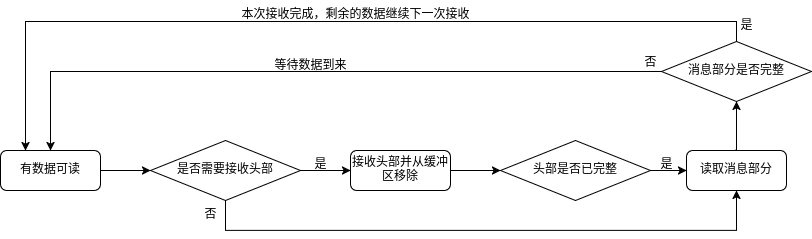

The diagram above was exported from draw.io. Its source (the exported page's mxGraphModel, read from the mxfile embedded in the PNG):
<mxGraphModel dx="1382" dy="548" grid="1" gridSize="10" guides="1" tooltips="1" connect="1" arrows="1" fold="1" page="1" pageScale="1" pageWidth="1169" pageHeight="827" math="0" shadow="0">
  <root>
    <mxCell id="0" />
    <mxCell id="1" parent="0" />
    <mxCell id="SOAEORE1RpWqm5C6WnB6-4" style="edgeStyle=orthogonalEdgeStyle;rounded=0;orthogonalLoop=1;jettySize=auto;html=1;entryX=0;entryY=0.5;entryDx=0;entryDy=0;" edge="1" parent="1" source="SOAEORE1RpWqm5C6WnB6-1" target="SOAEORE1RpWqm5C6WnB6-3">
      <mxGeometry relative="1" as="geometry" />
    </mxCell>
    <mxCell id="SOAEORE1RpWqm5C6WnB6-1" value="有数据可读" style="rounded=1;whiteSpace=wrap;html=1;" vertex="1" parent="1">
      <mxGeometry y="340" width="100" height="40" as="geometry" />
    </mxCell>
    <mxCell id="SOAEORE1RpWqm5C6WnB6-31" style="edgeStyle=orthogonalEdgeStyle;rounded=0;orthogonalLoop=1;jettySize=auto;html=1;entryX=0;entryY=0.5;entryDx=0;entryDy=0;" edge="1" parent="1" source="SOAEORE1RpWqm5C6WnB6-3" target="SOAEORE1RpWqm5C6WnB6-30">
      <mxGeometry relative="1" as="geometry" />
    </mxCell>
    <mxCell id="SOAEORE1RpWqm5C6WnB6-48" style="edgeStyle=orthogonalEdgeStyle;rounded=0;orthogonalLoop=1;jettySize=auto;html=1;entryX=0.5;entryY=1;entryDx=0;entryDy=0;" edge="1" parent="1" source="SOAEORE1RpWqm5C6WnB6-3" target="SOAEORE1RpWqm5C6WnB6-24">
      <mxGeometry relative="1" as="geometry">
        <Array as="points">
          <mxPoint x="225" y="420" />
          <mxPoint x="736" y="420" />
        </Array>
      </mxGeometry>
    </mxCell>
    <mxCell id="SOAEORE1RpWqm5C6WnB6-3" value="是否需要接收头部" style="rhombus;whiteSpace=wrap;html=1;" vertex="1" parent="1">
      <mxGeometry x="150" y="330" width="150" height="60" as="geometry" />
    </mxCell>
    <mxCell id="SOAEORE1RpWqm5C6WnB6-7" value="是" style="text;html=1;align=center;verticalAlign=middle;resizable=0;points=[];autosize=1;strokeColor=none;fillColor=none;" vertex="1" parent="1">
      <mxGeometry x="300" y="340" width="40" height="30" as="geometry" />
    </mxCell>
    <mxCell id="SOAEORE1RpWqm5C6WnB6-28" style="edgeStyle=orthogonalEdgeStyle;rounded=0;orthogonalLoop=1;jettySize=auto;html=1;entryX=0.5;entryY=0;entryDx=0;entryDy=0;" edge="1" parent="1" source="SOAEORE1RpWqm5C6WnB6-14" target="SOAEORE1RpWqm5C6WnB6-1">
      <mxGeometry relative="1" as="geometry">
        <mxPoint x="610.0000000000002" y="261" as="targetPoint" />
      </mxGeometry>
    </mxCell>
    <mxCell id="SOAEORE1RpWqm5C6WnB6-53" style="edgeStyle=orthogonalEdgeStyle;rounded=0;orthogonalLoop=1;jettySize=auto;html=1;exitX=0.5;exitY=0;exitDx=0;exitDy=0;entryX=0.25;entryY=0;entryDx=0;entryDy=0;" edge="1" parent="1" source="SOAEORE1RpWqm5C6WnB6-14" target="SOAEORE1RpWqm5C6WnB6-1">
      <mxGeometry relative="1" as="geometry" />
    </mxCell>
    <mxCell id="SOAEORE1RpWqm5C6WnB6-14" value="消息部分是否完整" style="rhombus;whiteSpace=wrap;html=1;" vertex="1" parent="1">
      <mxGeometry x="661" y="231" width="150" height="60" as="geometry" />
    </mxCell>
    <mxCell id="SOAEORE1RpWqm5C6WnB6-18" value="是" style="text;html=1;align=center;verticalAlign=middle;resizable=0;points=[];autosize=1;strokeColor=none;fillColor=none;" vertex="1" parent="1">
      <mxGeometry x="726" y="201" width="40" height="30" as="geometry" />
    </mxCell>
    <mxCell id="SOAEORE1RpWqm5C6WnB6-26" style="edgeStyle=orthogonalEdgeStyle;rounded=0;orthogonalLoop=1;jettySize=auto;html=1;exitX=0.5;exitY=0;exitDx=0;exitDy=0;" edge="1" parent="1" source="SOAEORE1RpWqm5C6WnB6-24">
      <mxGeometry relative="1" as="geometry">
        <mxPoint x="735.7241379310344" y="338" as="targetPoint" />
      </mxGeometry>
    </mxCell>
    <mxCell id="SOAEORE1RpWqm5C6WnB6-27" style="edgeStyle=orthogonalEdgeStyle;rounded=0;orthogonalLoop=1;jettySize=auto;html=1;exitX=0.5;exitY=0;exitDx=0;exitDy=0;entryX=0.5;entryY=1;entryDx=0;entryDy=0;" edge="1" parent="1" source="SOAEORE1RpWqm5C6WnB6-24" target="SOAEORE1RpWqm5C6WnB6-14">
      <mxGeometry relative="1" as="geometry" />
    </mxCell>
    <mxCell id="SOAEORE1RpWqm5C6WnB6-24" value="读取消息部分" style="rounded=1;whiteSpace=wrap;html=1;" vertex="1" parent="1">
      <mxGeometry x="686" y="340" width="100" height="40" as="geometry" />
    </mxCell>
    <mxCell id="SOAEORE1RpWqm5C6WnB6-33" value="" style="edgeStyle=orthogonalEdgeStyle;rounded=0;orthogonalLoop=1;jettySize=auto;html=1;" edge="1" parent="1" source="SOAEORE1RpWqm5C6WnB6-30" target="SOAEORE1RpWqm5C6WnB6-32">
      <mxGeometry relative="1" as="geometry" />
    </mxCell>
    <mxCell id="SOAEORE1RpWqm5C6WnB6-30" value="接收头部并从缓冲区移除" style="rounded=1;whiteSpace=wrap;html=1;" vertex="1" parent="1">
      <mxGeometry x="350" y="340" width="100" height="40" as="geometry" />
    </mxCell>
    <mxCell id="SOAEORE1RpWqm5C6WnB6-40" style="edgeStyle=orthogonalEdgeStyle;rounded=0;orthogonalLoop=1;jettySize=auto;html=1;entryX=0;entryY=0.5;entryDx=0;entryDy=0;" edge="1" parent="1" source="SOAEORE1RpWqm5C6WnB6-32" target="SOAEORE1RpWqm5C6WnB6-24">
      <mxGeometry relative="1" as="geometry" />
    </mxCell>
    <mxCell id="SOAEORE1RpWqm5C6WnB6-32" value="头部是否已完整" style="rhombus;whiteSpace=wrap;html=1;" vertex="1" parent="1">
      <mxGeometry x="500" y="330" width="150" height="60" as="geometry" />
    </mxCell>
    <mxCell id="SOAEORE1RpWqm5C6WnB6-36" value="是" style="text;html=1;align=center;verticalAlign=middle;resizable=0;points=[];autosize=1;strokeColor=none;fillColor=none;" vertex="1" parent="1">
      <mxGeometry x="646" y="340" width="40" height="30" as="geometry" />
    </mxCell>
    <mxCell id="SOAEORE1RpWqm5C6WnB6-41" value="否" style="text;html=1;align=center;verticalAlign=middle;resizable=0;points=[];autosize=1;strokeColor=none;fillColor=none;" vertex="1" parent="1">
      <mxGeometry x="630" y="238" width="40" height="30" as="geometry" />
    </mxCell>
    <mxCell id="SOAEORE1RpWqm5C6WnB6-42" value="等待数据到来" style="text;html=1;align=center;verticalAlign=middle;resizable=0;points=[];autosize=1;strokeColor=none;fillColor=none;" vertex="1" parent="1">
      <mxGeometry x="260" y="241" width="100" height="30" as="geometry" />
    </mxCell>
    <mxCell id="SOAEORE1RpWqm5C6WnB6-50" value="本次接收完成，剩余的数据继续下一次接收" style="text;html=1;align=center;verticalAlign=middle;resizable=0;points=[];autosize=1;strokeColor=none;fillColor=none;" vertex="1" parent="1">
      <mxGeometry x="230" y="190" width="250" height="30" as="geometry" />
    </mxCell>
    <mxCell id="SOAEORE1RpWqm5C6WnB6-52" value="否" style="text;html=1;align=center;verticalAlign=middle;resizable=0;points=[];autosize=1;strokeColor=none;fillColor=none;" vertex="1" parent="1">
      <mxGeometry x="190" y="390" width="40" height="30" as="geometry" />
    </mxCell>
  </root>
</mxGraphModel>